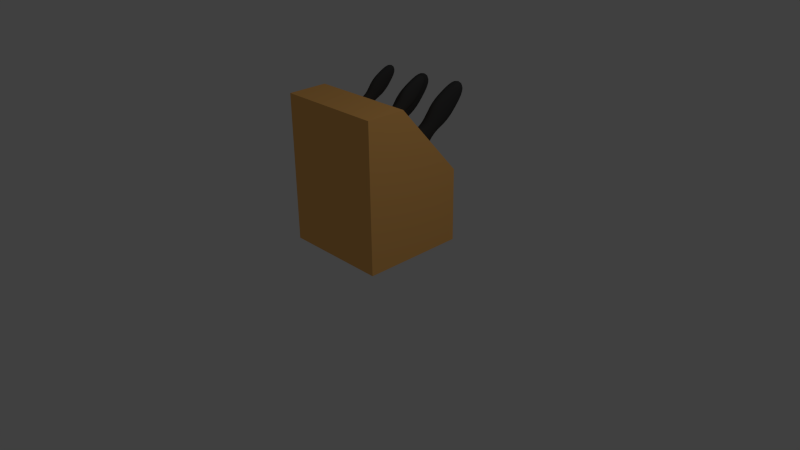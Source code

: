 # Source: mz-messerblock.blend  (saved by Blender 2.76.0; exported with 4.5.12 LTS)
import bpy
from mathutils import Matrix  # noqa: F401  (used for matrix-valued properties, if any)

bpy.ops.wm.read_factory_settings(use_empty=True)
scene = bpy.context.scene
scene.name = 'Scene'

# ---- collections
col_collection_1 = bpy.data.collections.new('Collection 1'); scene.collection.children.link(col_collection_1)

# ---- materials (node trees are filled in below, after node groups)
mat_material_001 = bpy.data.materials.new('Material.001')
mat_material_001.alpha_threshold = 0.0
mat_material_001.use_transparent_shadow = False
mat_material_001.diffuse_color = (0.04955, 0.04955, 0.04955, 1.0)
mat_material_001.roughness = 0.5
mat_material = bpy.data.materials.new('Material')
mat_material.alpha_threshold = 0.0
mat_material.use_transparent_shadow = False
mat_material.diffuse_color = (1.0, 0.5179, 0.1496, 1.0)
mat_material.roughness = 0.5
mat_material.line_color = (0.0, 0.0, 0.0, 1.0)

# ---- material node trees

# ---- world
world_world = bpy.data.worlds.new('World'); scene.world = world_world
world_world.color = (0.05088, 0.05088, 0.05088)
world_world.use_sun_shadow = False
world_world.sun_shadow_jitter_overblur = 0.0
world_world.cycles.sampling_method = 'MANUAL'
world_world.cycles.sample_map_resolution = 256

# ---- cameras
cam_camera = bpy.data.cameras.new('Camera')
cam_camera.clip_end = 100.0
cam_camera.lens = 35.0
cam_camera.sensor_width = 32.0
cam_camera.sensor_height = 18.0
cam_camera.ortho_scale = 7.314
cam_camera.dof.focus_distance = 0.0
cam_camera.dof.aperture_fstop = 128.0

# ---- lights
light_lamp = bpy.data.lights.new('Lamp', 'POINT')
light_lamp.transmission_factor = 0.0
light_lamp.cutoff_distance = 30.0
light_lamp.energy = 100.0
light_lamp.shadow_buffer_clip_start = 1.001
light_lamp.shadow_soft_size = 0.1
light_lamp.shadow_maximum_resolution = 0.006
light_lamp.use_absolute_resolution = True
light_lamp.cycles.use_multiple_importance_sampling = False

# ---- meshes
me_plane_003 = bpy.data.meshes.new('Plane.003')
me_plane_003.from_pydata([(-1.247, -1.0, 0.0), (-0.04503, -1.0, 0.0), (-0.7961, 1.0, 0.0), (-0.4873, 1.0, 0.0), (-0.9322, 0.5, 0.0), (-1.0, 0.0, 0.0), (-0.7095, -0.5, 0.0), (-0.4848, -0.5, 0.0), (-0.2433, 0.0, 0.0), (-0.2961, 0.5, 0.0)], [], [(4, 9, 3, 2), (0, 1, 7, 6), (6, 7, 8, 5), (5, 8, 9, 4)])
me_plane_003.polygons.foreach_set('use_smooth', [True] * 4)
me_plane_003.materials.append(mat_material_001)
me_plane_003.use_remesh_preserve_volume = False
me_plane_003.use_remesh_preserve_attributes = False
me_plane_003.use_mirror_vertex_groups = False
me_plane_003.update()
me_plane_002 = bpy.data.meshes.new('Plane.002')
me_plane_002.from_pydata([(-1.247, -1.0, 0.0), (-0.04503, -1.0, 0.0), (-0.7961, 1.0, 0.0), (-0.4873, 1.0, 0.0), (-0.9322, 0.5, 0.0), (-1.0, 0.0, 0.0), (-0.7095, -0.5, 0.0), (-0.4848, -0.5, 0.0), (-0.2433, 0.0, 0.0), (-0.2961, 0.5, 0.0)], [], [(4, 9, 3, 2), (0, 1, 7, 6), (6, 7, 8, 5), (5, 8, 9, 4)])
me_plane_002.polygons.foreach_set('use_smooth', [True] * 4)
me_plane_002.materials.append(mat_material_001)
me_plane_002.use_remesh_preserve_volume = False
me_plane_002.use_remesh_preserve_attributes = False
me_plane_002.use_mirror_vertex_groups = False
me_plane_002.update()
me_plane_001 = bpy.data.meshes.new('Plane.001')
me_plane_001.from_pydata([(-1.247, -1.0, 0.0), (-0.04503, -1.0, 0.0), (-0.7961, 1.0, 0.0), (-0.4873, 1.0, 0.0), (-0.9322, 0.5, 0.0), (-1.0, 0.0, 0.0), (-0.7095, -0.5, 0.0), (-0.4848, -0.5, 0.0), (-0.2433, 0.0, 0.0), (-0.2961, 0.5, 0.0)], [], [(4, 9, 3, 2), (0, 1, 7, 6), (6, 7, 8, 5), (5, 8, 9, 4)])
me_plane_001.polygons.foreach_set('use_smooth', [True] * 4)
me_plane_001.materials.append(mat_material_001)
me_plane_001.use_remesh_preserve_volume = False
me_plane_001.use_remesh_preserve_attributes = False
me_plane_001.use_mirror_vertex_groups = False
me_plane_001.update()
me_plane = bpy.data.meshes.new('Plane')
me_plane.from_pydata([(-1.247, -1.0, 0.0), (-0.04503, -1.0, 0.0), (-0.7961, 1.0, 0.0), (-0.4873, 1.0, 0.0), (-0.9322, 0.5, 0.0), (-1.0, 0.0, 0.0), (-0.7095, -0.5, 0.0), (-0.4848, -0.5, 0.0), (-0.2433, 0.0, 0.0), (-0.2961, 0.5, 0.0)], [], [(4, 9, 3, 2), (0, 1, 7, 6), (6, 7, 8, 5), (5, 8, 9, 4)])
me_plane.polygons.foreach_set('use_smooth', [True] * 4)
me_plane.materials.append(mat_material_001)
me_plane.use_remesh_preserve_volume = False
me_plane.use_remesh_preserve_attributes = False
me_plane.use_mirror_vertex_groups = False
me_plane.update()
me_cube = bpy.data.meshes.new('Cube')
me_cube.from_pydata([(0.4465, 1.0, -1.0), (0.4465, -0.4167, -1.0), (-1.0, -0.4167, -1.0), (-1.0, 1.0, -1.0), (0.4465, 0.1252, 1.0), (0.4465, -0.4167, 1.0), (-1.0, -0.4167, 1.0), (-1.0, 0.1252, 1.0), (0.4465, 1.0, 0.0), (0.4465, -0.4167, 0.0), (-1.0, -0.4167, 0.0), (-1.0, 1.0, 0.0)], [], [(0, 1, 2, 3), (4, 7, 6, 5), (8, 4, 5, 9), (9, 5, 6, 10), (10, 6, 7, 11), (8, 0, 3, 11), (4, 8, 11, 7), (2, 10, 11, 3), (1, 9, 10, 2), (0, 8, 9, 1)])
me_cube.materials.append(mat_material)
me_cube.use_remesh_preserve_volume = False
me_cube.use_remesh_preserve_attributes = False
me_cube.use_mirror_vertex_groups = False
me_cube.update()

# ---- objects
ob_plane_003 = bpy.data.objects.new('Plane.003', me_plane_003)
ob_plane_002 = bpy.data.objects.new('Plane.002', me_plane_002)
ob_plane_001 = bpy.data.objects.new('Plane.001', me_plane_001)
ob_plane = bpy.data.objects.new('Plane', me_plane)
ob_cube = bpy.data.objects.new('Cube', me_cube)
ob_lamp = bpy.data.objects.new('Lamp', light_lamp)
ob_camera = bpy.data.objects.new('Camera', cam_camera)

# ---- transforms, parenting, visibility, modifiers, constraints
ob_plane_003.location = (0.009445, 0.7335, 1.748)
ob_plane_003.rotation_euler = (1.537, 0.912, 1.535)
ob_plane_003.scale = (0.3856, 0.3856, 0.3856)
ob_plane_003.lineart.crease_threshold = 0.0
_m = ob_plane_003.modifiers.new('Solidify', 'SOLIDIFY')
_m.thickness = 0.349
_m.offset = 0.0
_m.nonmanifold_thickness_mode = 'FIXED'
_m.nonmanifold_merge_threshold = 0.0003
_m = ob_plane_003.modifiers.new('Subsurf', 'SUBSURF')
_m.uv_smooth = 'PRESERVE_CORNERS'
_m.quality = 2
_m.levels = 2
_m.show_only_control_edges = False
ob_plane_002.location = (-0.5465, 0.7468, 1.762)
ob_plane_002.rotation_euler = (1.537, 0.912, 1.535)
ob_plane_002.scale = (0.3856, 0.3856, 0.3856)
ob_plane_002.lineart.crease_threshold = 0.0
_m = ob_plane_002.modifiers.new('Solidify', 'SOLIDIFY')
_m.thickness = 0.349
_m.offset = 0.0
_m.nonmanifold_thickness_mode = 'FIXED'
_m.nonmanifold_merge_threshold = 0.0003
_m = ob_plane_002.modifiers.new('Subsurf', 'SUBSURF')
_m.uv_smooth = 'PRESERVE_CORNERS'
_m.quality = 2
_m.levels = 2
_m.show_only_control_edges = False
ob_plane_001.location = (-0.5784, 1.317, 1.314)
ob_plane_001.rotation_euler = (1.537, 0.912, 1.535)
ob_plane_001.scale = (0.5604, 0.5604, 0.5604)
ob_plane_001.lineart.crease_threshold = 0.0
_m = ob_plane_001.modifiers.new('Solidify', 'SOLIDIFY')
_m.thickness = 0.349
_m.offset = 0.0
_m.nonmanifold_thickness_mode = 'FIXED'
_m.nonmanifold_merge_threshold = 0.0003
_m = ob_plane_001.modifiers.new('Subsurf', 'SUBSURF')
_m.uv_smooth = 'PRESERVE_CORNERS'
_m.quality = 2
_m.levels = 2
_m.show_only_control_edges = False
ob_plane.location = (0.01306, 1.349, 1.328)
ob_plane.rotation_euler = (1.537, 0.912, 1.535)
ob_plane.scale = (0.5604, 0.5604, 0.5604)
ob_plane.lineart.crease_threshold = 0.0
_m = ob_plane.modifiers.new('Solidify', 'SOLIDIFY')
_m.thickness = 0.349
_m.offset = 0.0
_m.nonmanifold_thickness_mode = 'FIXED'
_m.nonmanifold_merge_threshold = 0.0003
_m = ob_plane.modifiers.new('Subsurf', 'SUBSURF')
_m.uv_smooth = 'PRESERVE_CORNERS'
_m.quality = 2
_m.levels = 2
_m.show_only_control_edges = False
ob_cube.location = (0.0, 0.0, 1.02)
ob_cube.lock_rotations_4d = False
ob_cube.empty_display_type = 'ARROWS'
ob_cube.lineart.crease_threshold = 0.0
ob_lamp.location = (4.076, 1.005, 5.904)
ob_lamp.rotation_euler = (0.6503, 0.05522, 1.866)
ob_lamp.lock_rotations_4d = False
ob_lamp.empty_display_type = 'ARROWS'
ob_lamp.color = (0.0, 0.0, 0.0, 0.0)
ob_lamp.lineart.crease_threshold = 0.0
ob_camera.location = (7.481, -6.508, 5.344)
ob_camera.rotation_euler = (1.109, 0.01082, 0.8149)
ob_camera.lock_rotations_4d = False
ob_camera.empty_display_type = 'ARROWS'
ob_camera.color = (0.0, 0.0, 0.0, 0.0)
ob_camera.display_type = 'WIRE'
ob_camera.lineart.crease_threshold = 0.0

# ---- collection membership
col_collection_1.objects.link(ob_plane_003)
col_collection_1.objects.link(ob_plane_002)
col_collection_1.objects.link(ob_plane_001)
col_collection_1.objects.link(ob_plane)
col_collection_1.objects.link(ob_cube)
col_collection_1.objects.link(ob_lamp)
col_collection_1.objects.link(ob_camera)

# ---- scene / render settings (as saved in the file)
scene.camera = ob_camera
scene.frame_start = 1; scene.frame_end = 250; scene.frame_set(1)
scene.render.engine = 'BLENDER_EEVEE_NEXT'
scene.render.resolution_percentage = 50
scene.render.dither_intensity = 0.0
scene.cycles.use_denoising = False
scene.cycles.samples = 10
scene.cycles.sampling_pattern = 'TABULATED_SOBOL'
scene.cycles.light_sampling_threshold = 0.0
scene.cycles.use_adaptive_sampling = False
scene.cycles.use_light_tree = False
scene.cycles.blur_glossy = 0.0
scene.cycles.pixel_filter_type = 'GAUSSIAN'
scene.cycles.sample_clamp_indirect = 0.0
scene.view_settings.view_transform = 'Standard'
bpy.context.view_layer.update()
